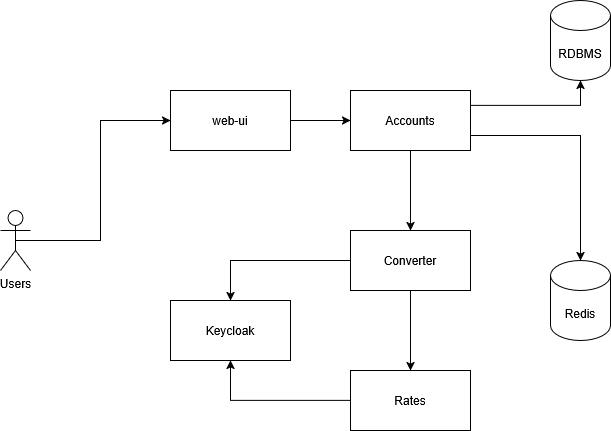

The diagram above was exported from draw.io. Its source (the exported page's mxGraphModel, read from the mxfile embedded in the PNG):
<mxGraphModel dx="1042" dy="535" grid="1" gridSize="10" guides="1" tooltips="1" connect="1" arrows="1" fold="1" page="1" pageScale="1" pageWidth="850" pageHeight="1100" math="0" shadow="0">
  <root>
    <mxCell id="0" />
    <mxCell id="1" parent="0" />
    <mxCell id="197sX7f_PG5hJfNixeAj-7" edge="1" parent="1" source="HMGBQbi1BSrAXoDe_M2X-9" style="edgeStyle=orthogonalEdgeStyle;rounded=0;orthogonalLoop=1;jettySize=auto;html=1;exitX=0.5;exitY=1;exitDx=0;exitDy=0;entryX=0.5;entryY=0;entryDx=0;entryDy=0;" target="HMGBQbi1BSrAXoDe_M2X-10">
      <mxGeometry relative="1" as="geometry" />
    </mxCell>
    <mxCell id="HMGBQbi1BSrAXoDe_M2X-9" parent="1" style="rounded=0;whiteSpace=wrap;html=1;" value="Accounts" vertex="1">
      <mxGeometry height="60" width="120" x="500" y="130" as="geometry" />
    </mxCell>
    <mxCell id="197sX7f_PG5hJfNixeAj-8" edge="1" parent="1" source="HMGBQbi1BSrAXoDe_M2X-10" style="edgeStyle=orthogonalEdgeStyle;rounded=0;orthogonalLoop=1;jettySize=auto;html=1;exitX=0.5;exitY=1;exitDx=0;exitDy=0;entryX=0.5;entryY=0;entryDx=0;entryDy=0;" target="HMGBQbi1BSrAXoDe_M2X-12">
      <mxGeometry relative="1" as="geometry" />
    </mxCell>
    <mxCell id="197sX7f_PG5hJfNixeAj-9" edge="1" parent="1" source="HMGBQbi1BSrAXoDe_M2X-10" style="edgeStyle=orthogonalEdgeStyle;rounded=0;orthogonalLoop=1;jettySize=auto;html=1;exitX=0;exitY=0.5;exitDx=0;exitDy=0;entryX=0.5;entryY=0;entryDx=0;entryDy=0;" target="HMGBQbi1BSrAXoDe_M2X-15">
      <mxGeometry relative="1" as="geometry" />
    </mxCell>
    <mxCell id="HMGBQbi1BSrAXoDe_M2X-10" parent="1" style="rounded=0;whiteSpace=wrap;html=1;" value="Converter" vertex="1">
      <mxGeometry height="60" width="120" x="500" y="270" as="geometry" />
    </mxCell>
    <mxCell id="197sX7f_PG5hJfNixeAj-10" edge="1" parent="1" source="HMGBQbi1BSrAXoDe_M2X-12" style="edgeStyle=orthogonalEdgeStyle;rounded=0;orthogonalLoop=1;jettySize=auto;html=1;exitX=0;exitY=0.5;exitDx=0;exitDy=0;entryX=0.5;entryY=1;entryDx=0;entryDy=0;" target="HMGBQbi1BSrAXoDe_M2X-15">
      <mxGeometry relative="1" as="geometry" />
    </mxCell>
    <mxCell id="HMGBQbi1BSrAXoDe_M2X-12" parent="1" style="rounded=0;whiteSpace=wrap;html=1;" value="Rates" vertex="1">
      <mxGeometry height="60" width="120" x="500" y="410" as="geometry" />
    </mxCell>
    <mxCell id="HMGBQbi1BSrAXoDe_M2X-15" parent="1" style="rounded=0;whiteSpace=wrap;html=1;" value="Keycloak" vertex="1">
      <mxGeometry height="60" width="120" x="320" y="340" as="geometry" />
    </mxCell>
    <mxCell id="24O6Ze0xOGfFFI3bG1Lw-1" parent="1" style="shape=cylinder3;whiteSpace=wrap;html=1;boundedLbl=1;backgroundOutline=1;size=15;" value="RDBMS" vertex="1">
      <mxGeometry height="80" width="60" x="700" y="40" as="geometry" />
    </mxCell>
    <mxCell id="24O6Ze0xOGfFFI3bG1Lw-4" parent="1" style="shape=cylinder3;whiteSpace=wrap;html=1;boundedLbl=1;backgroundOutline=1;size=15;" value="Redis" vertex="1">
      <mxGeometry height="80" width="60" x="700" y="300" as="geometry" />
    </mxCell>
    <mxCell id="197sX7f_PG5hJfNixeAj-3" edge="1" parent="1" source="24O6Ze0xOGfFFI3bG1Lw-5" style="edgeStyle=orthogonalEdgeStyle;rounded=0;orthogonalLoop=1;jettySize=auto;html=1;exitX=0.5;exitY=0.5;exitDx=0;exitDy=0;exitPerimeter=0;entryX=0;entryY=0.5;entryDx=0;entryDy=0;" target="197sX7f_PG5hJfNixeAj-1">
      <mxGeometry relative="1" as="geometry" />
    </mxCell>
    <mxCell id="24O6Ze0xOGfFFI3bG1Lw-5" parent="1" style="shape=umlActor;verticalLabelPosition=bottom;verticalAlign=top;html=1;outlineConnect=0;" value="Users" vertex="1">
      <mxGeometry height="60" width="30" x="150" y="250" as="geometry" />
    </mxCell>
    <mxCell id="197sX7f_PG5hJfNixeAj-4" edge="1" parent="1" source="197sX7f_PG5hJfNixeAj-1" style="edgeStyle=orthogonalEdgeStyle;rounded=0;orthogonalLoop=1;jettySize=auto;html=1;exitX=1;exitY=0.5;exitDx=0;exitDy=0;entryX=0;entryY=0.5;entryDx=0;entryDy=0;" target="HMGBQbi1BSrAXoDe_M2X-9">
      <mxGeometry relative="1" as="geometry" />
    </mxCell>
    <mxCell id="197sX7f_PG5hJfNixeAj-1" parent="1" style="rounded=0;whiteSpace=wrap;html=1;" value="web-ui" vertex="1">
      <mxGeometry height="60" width="120" x="320" y="130" as="geometry" />
    </mxCell>
    <mxCell id="197sX7f_PG5hJfNixeAj-5" edge="1" parent="1" source="HMGBQbi1BSrAXoDe_M2X-9" style="edgeStyle=orthogonalEdgeStyle;rounded=0;orthogonalLoop=1;jettySize=auto;html=1;exitX=1;exitY=0.75;exitDx=0;exitDy=0;entryX=0.5;entryY=0;entryDx=0;entryDy=0;entryPerimeter=0;" target="24O6Ze0xOGfFFI3bG1Lw-4">
      <mxGeometry relative="1" as="geometry" />
    </mxCell>
    <mxCell id="197sX7f_PG5hJfNixeAj-6" edge="1" parent="1" source="HMGBQbi1BSrAXoDe_M2X-9" style="edgeStyle=orthogonalEdgeStyle;rounded=0;orthogonalLoop=1;jettySize=auto;html=1;exitX=1;exitY=0.25;exitDx=0;exitDy=0;entryX=0.5;entryY=1;entryDx=0;entryDy=0;entryPerimeter=0;" target="24O6Ze0xOGfFFI3bG1Lw-1">
      <mxGeometry relative="1" as="geometry" />
    </mxCell>
  </root>
</mxGraphModel>